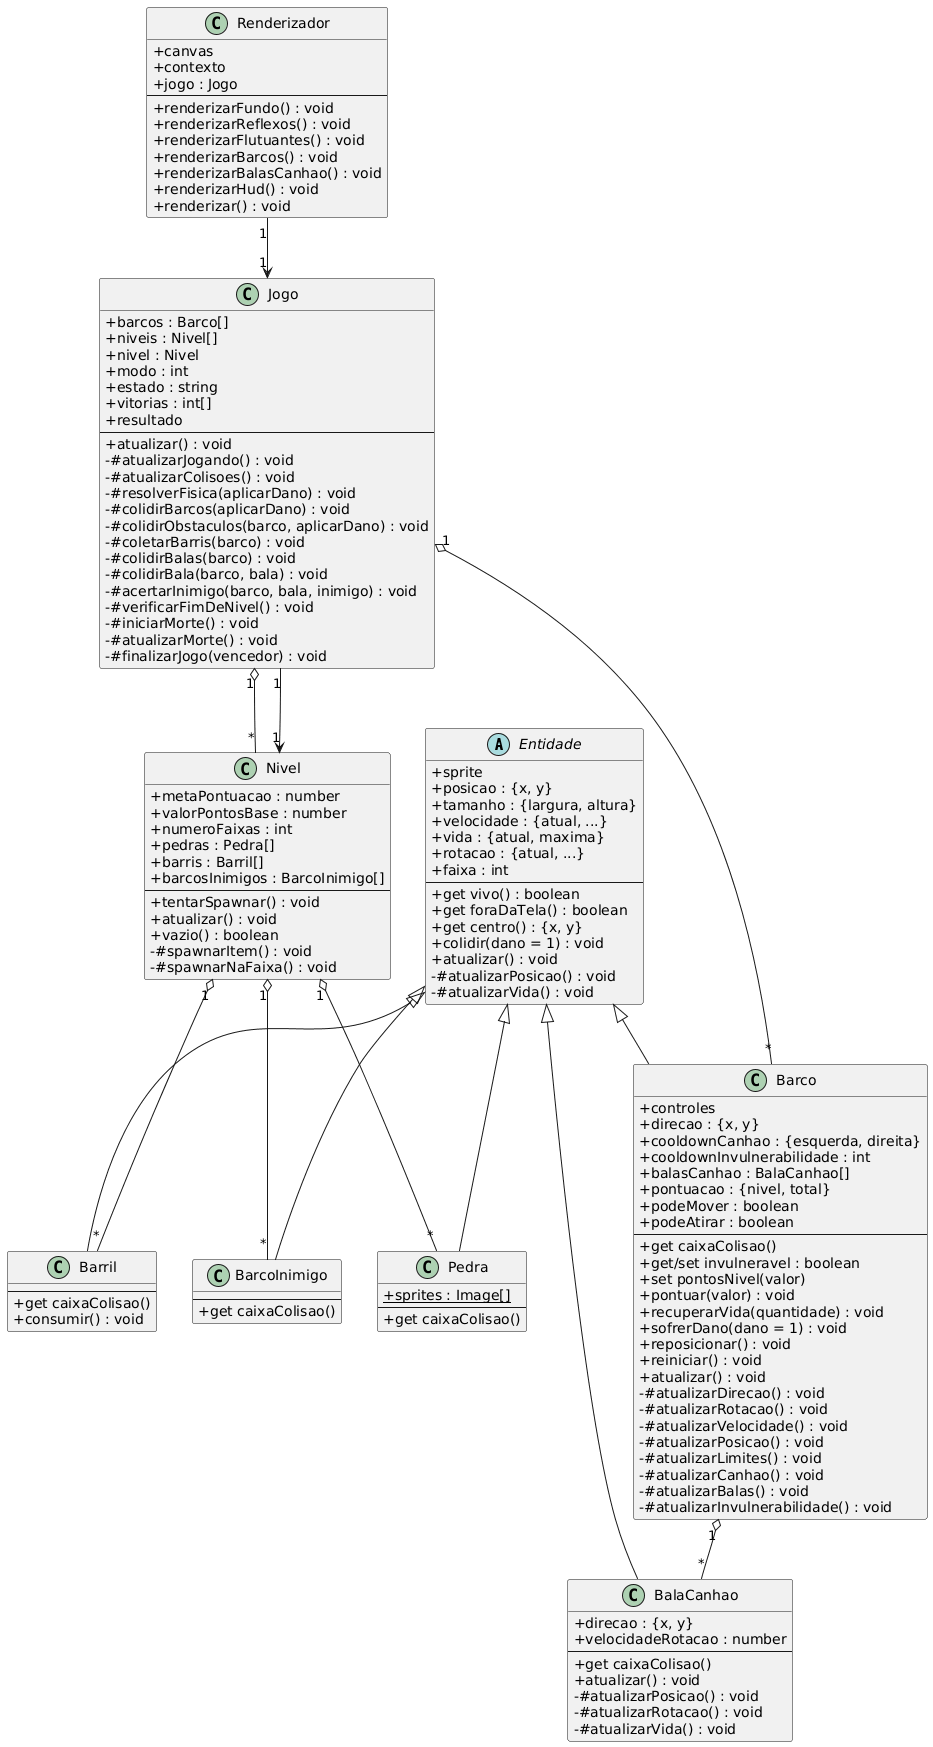

The diagram above was rendered by PlantUML. Its source (embedded in the PNG):
@startuml
skinparam classAttributeIconSize 0

abstract class Entidade {
  + sprite
  + posicao : {x, y}
  + tamanho : {largura, altura}
  + velocidade : {atual, ...}
  + vida : {atual, maxima}
  + rotacao : {atual, ...}
  + faixa : int
  --
  + get vivo() : boolean
  + get foraDaTela() : boolean
  + get centro() : {x, y}
  + colidir(dano = 1) : void
  + atualizar() : void
  - #atualizarPosicao() : void
  - #atualizarVida() : void
}

class Barco {
  + controles
  + direcao : {x, y}
  + cooldownCanhao : {esquerda, direita}
  + cooldownInvulnerabilidade : int
  + balasCanhao : BalaCanhao[]
  + pontuacao : {nivel, total}
  + podeMover : boolean
  + podeAtirar : boolean
  --
  + get caixaColisao()
  + get/set invulneravel : boolean
  + set pontosNivel(valor)
  + pontuar(valor) : void
  + recuperarVida(quantidade) : void
  + sofrerDano(dano = 1) : void
  + reposicionar() : void
  + reiniciar() : void
  + atualizar() : void
  - #atualizarDirecao() : void
  - #atualizarRotacao() : void
  - #atualizarVelocidade() : void
  - #atualizarPosicao() : void
  - #atualizarLimites() : void
  - #atualizarCanhao() : void
  - #atualizarBalas() : void
  - #atualizarInvulnerabilidade() : void
}

class BarcoInimigo {
  --
  + get caixaColisao()
}

class Pedra {
  + {static} sprites : Image[]
  --
  + get caixaColisao()
}

class Barril {
  --
  + get caixaColisao()
  + consumir() : void
}

class BalaCanhao {
  + direcao : {x, y}
  + velocidadeRotacao : number
  --
  + get caixaColisao()
  + atualizar() : void
  - #atualizarPosicao() : void
  - #atualizarRotacao() : void
  - #atualizarVida() : void
}

class Nivel {
  + metaPontuacao : number
  + valorPontosBase : number
  + numeroFaixas : int
  + pedras : Pedra[]
  + barris : Barril[]
  + barcosInimigos : BarcoInimigo[]
  --
  + tentarSpawnar() : void
  + atualizar() : void
  + vazio() : boolean
  - #spawnarItem() : void
  - #spawnarNaFaixa() : void
}

class Jogo {
  + barcos : Barco[]
  + niveis : Nivel[]
  + nivel : Nivel
  + modo : int
  + estado : string
  + vitorias : int[]
  + resultado
  --
  + atualizar() : void
  - #atualizarJogando() : void
  - #atualizarColisoes() : void
  - #resolverFisica(aplicarDano) : void
  - #colidirBarcos(aplicarDano) : void
  - #colidirObstaculos(barco, aplicarDano) : void
  - #coletarBarris(barco) : void
  - #colidirBalas(barco) : void
  - #colidirBala(barco, bala) : void
  - #acertarInimigo(barco, bala, inimigo) : void
  - #verificarFimDeNivel() : void
  - #iniciarMorte() : void
  - #atualizarMorte() : void
  - #finalizarJogo(vencedor) : void
}

class Renderizador {
  + canvas
  + contexto
  + jogo : Jogo
  --
  + renderizarFundo() : void
  + renderizarReflexos() : void
  + renderizarFlutuantes() : void
  + renderizarBarcos() : void
  + renderizarBalasCanhao() : void
  + renderizarHud() : void
  + renderizar() : void
}

Entidade <|-- Barco
Entidade <|-- BarcoInimigo
Entidade <|-- Pedra
Entidade <|-- Barril
Entidade <|-- BalaCanhao

Jogo "1" o-- "*" Barco 
Jogo "1" o-- "*" Nivel 
Jogo "1" --> "1" Nivel 
Nivel "1" o-- "*" Pedra
Nivel "1" o-- "*" Barril
Nivel "1" o-- "*" BarcoInimigo
Barco "1" o-- "*" BalaCanhao
Renderizador "1" --> "1" Jogo
@enduml